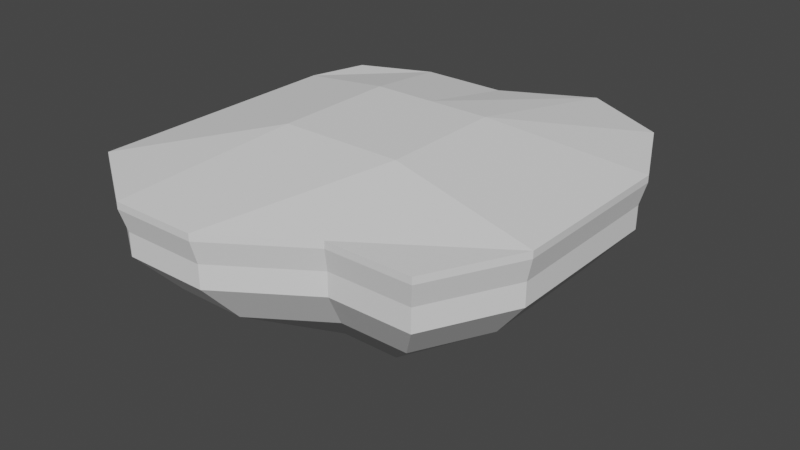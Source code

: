 # Source: island.blend  (saved by Blender 3.5.10; exported with 4.5.12 LTS)
import bpy
from mathutils import Matrix  # noqa: F401  (used for matrix-valued properties, if any)

bpy.ops.wm.read_factory_settings(use_empty=True)
scene = bpy.context.scene
scene.name = 'Scene'

# ---- collections
col_collection = bpy.data.collections.new('Collection'); scene.collection.children.link(col_collection)

# ---- world
world_world = bpy.data.worlds.new('World'); scene.world = world_world
world_world.use_nodes = True; world_world.node_tree.nodes.clear()
_N = world_world.node_tree.nodes; _L = world_world.node_tree.links
n0 = _N.new('ShaderNodeOutputWorld'); n0.name = 'World Output'; n0.location = (300, 300)
n1 = _N.new('ShaderNodeBackground'); n1.name = 'Background'; n1.location = (10, 300)
n1.inputs[0].default_value = (0.05088, 0.05088, 0.05088, 1.0)
_L.new(n1.outputs[0], n0.inputs[0])
n0.is_active_output = True
world_world.color = (0.05088, 0.05088, 0.05088)
world_world.use_sun_shadow = False
world_world.sun_shadow_jitter_overblur = 0.0

# ---- meshes
me_cube_001 = bpy.data.meshes.new('Cube.001')
me_cube_001.from_pydata([(-1.14, -1.129, -2.435), (-1.421, -1.387, 0.3424), (-1.03, 0.9455, -2.435), (-1.285, 1.177, 0.3424), (1.113, -1.129, -2.435), (1.364, -1.387, 0.3424), (1.127, 1.138, -2.435), (1.381, 1.415, 0.3424), (-1.14, 0.004773, -2.435), (-1.381, -1.35, -0.5199), (-1.421, 0.01433, 0.3424), (-1.249, 1.144, -0.5199), (-0.006783, 1.138, -2.435), (-0.02037, 1.415, 0.3424), (1.344, 1.376, -0.5199), (1.402, 0.004773, -2.435), (1.72, 0.01433, 0.3424), (1.328, -1.35, -0.5199), (-0.006783, -1.502, -2.435), (-0.02037, -1.849, 0.3424), (0.0, 0.0, 1.0), (0.0, 0.0, -4.717), (-0.01843, -1.799, -0.5199), (1.675, 0.01297, -0.5199), (-0.01843, 1.376, -0.5199), (-1.381, 0.01297, -0.5199), (-1.14, -0.562, -2.435), (-1.421, -1.387, 0.1364), (-1.421, 0.7148, 0.3424), (-1.249, 1.144, -1.201), (-0.5735, 1.138, -2.435), (0.6801, 1.776, 0.3424), (1.344, 1.376, -1.201), (1.402, 0.5715, -2.435), (1.72, -0.6861, 0.3424), (1.328, -1.35, -1.201), (0.56, -1.129, -2.435), (-0.7208, -1.849, 0.3424), (-1.14, 0.5715, -2.435), (-1.381, -1.35, -1.201), (-1.421, -0.6861, 0.3424), (-1.285, 1.177, 0.1364), (0.56, 1.43, -2.435), (-0.7208, 1.415, 0.3424), (1.381, 1.415, 0.1364), (1.402, -0.562, -2.435), (1.72, 0.7148, 0.3424), (1.364, -1.387, 0.1364), (-0.5735, -1.502, -2.435), (0.6801, -1.387, 0.3424), (0.0, -0.5, 1.0), (0.0, 0.5, 1.0), (0.5, 0.0, 1.0), (-0.5, 0.0, 1.0), (0.0, -0.5, -4.717), (0.0, 0.5, -4.717), (-0.5, 0.0, -4.717), (0.5, 0.0, -4.717), (-0.6998, -1.799, -0.5199), (0.6629, -1.35, -0.5199), (-0.01843, -1.799, -1.201), (-0.02037, -1.849, 0.1364), (1.675, -0.6684, -0.5199), (1.675, 0.6943, -0.5199), (1.675, 0.01297, -1.201), (1.72, 0.01433, 0.1364), (0.6629, 1.727, -0.5199), (-0.6998, 1.376, -0.5199), (-0.01843, 1.376, -1.201), (-0.02037, 1.415, 0.1364), (-1.381, 0.6943, -0.5199), (-1.381, -0.6684, -0.5199), (-1.381, 0.01297, -1.201), (-1.421, 0.01433, 0.1364), (-1.421, -0.6861, 0.1364), (-1.381, -0.6684, -1.201), (-1.381, 0.6943, -1.201), (-0.7208, 1.415, 0.1364), (-0.6998, 1.376, -1.201), (0.6629, 1.727, -1.201), (1.72, 0.7148, 0.1364), (1.675, 0.6943, -1.201), (1.675, -0.6684, -1.201), (0.6801, -1.387, 0.1364), (0.6629, -1.35, -1.201), (-0.6998, -1.799, -1.201), (0.5, 0.5, -4.717), (-0.5, 0.5, -4.717), (-0.5, -0.5, -4.717), (-0.5, 0.5, 1.0), (0.5, 0.5, 1.0), (0.5, -0.5, 1.0), (-0.5, -0.5, 1.0), (0.5, -0.5, -4.717), (-0.7208, -1.849, 0.1364), (1.72, -0.6861, 0.1364), (0.6801, 1.776, 0.1364), (-1.421, 0.7148, 0.1364)], [], [(97, 28, 3, 41), (96, 31, 7, 44), (95, 34, 5, 47), (94, 37, 1, 27), (93, 45, 4, 36), (92, 40, 1, 37), (91, 50, 19, 49), (90, 51, 20, 52), (89, 28, 10, 53), (88, 54, 18, 48), (87, 55, 21, 56), (86, 33, 15, 57), (85, 58, 9, 39), (84, 59, 22, 60), (83, 49, 19, 61), (82, 62, 17, 35), (81, 63, 23, 64), (80, 46, 16, 65), (79, 66, 14, 32), (78, 67, 24, 68), (77, 43, 13, 69), (76, 70, 11, 29), (75, 71, 25, 72), (74, 40, 10, 73), (71, 74, 73, 25), (9, 27, 74, 71), (27, 1, 40, 74), (26, 75, 72, 8), (0, 39, 75, 26), (39, 9, 71, 75), (38, 76, 29, 2), (8, 72, 76, 38), (72, 25, 70, 76), (67, 77, 69, 24), (11, 41, 77, 67), (41, 3, 43, 77), (30, 78, 68, 12), (2, 29, 78, 30), (29, 11, 67, 78), (42, 79, 32, 6), (12, 68, 79, 42), (68, 24, 66, 79), (63, 80, 65, 23), (14, 44, 80, 63), (44, 7, 46, 80), (33, 81, 64, 15), (6, 32, 81, 33), (32, 14, 63, 81), (45, 82, 35, 4), (15, 64, 82, 45), (64, 23, 62, 82), (59, 83, 61, 22), (17, 47, 83, 59), (47, 5, 49, 83), (36, 84, 60, 18), (4, 35, 84, 36), (35, 17, 59, 84), (48, 85, 39, 0), (18, 60, 85, 48), (60, 22, 58, 85), (55, 86, 57, 21), (12, 42, 86, 55), (42, 6, 33, 86), (38, 87, 56, 8), (2, 30, 87, 38), (30, 12, 55, 87), (26, 88, 48, 0), (8, 56, 88, 26), (56, 21, 54, 88), (51, 89, 53, 20), (13, 43, 89, 51), (43, 3, 28, 89), (46, 90, 52, 16), (7, 31, 90, 46), (31, 13, 51, 90), (34, 91, 49, 5), (16, 52, 91, 34), (52, 20, 50, 91), (50, 92, 37, 19), (20, 53, 92, 50), (53, 10, 40, 92), (54, 93, 36, 18), (21, 57, 93, 54), (57, 15, 45, 93), (58, 94, 27, 9), (22, 61, 94, 58), (61, 19, 37, 94), (62, 95, 47, 17), (23, 65, 95, 62), (65, 16, 34, 95), (66, 96, 44, 14), (24, 69, 96, 66), (69, 13, 31, 96), (70, 97, 41, 11), (25, 73, 97, 70), (73, 10, 28, 97)])
_uv = me_cube_001.uv_layers.new(name='UVMap')
_uv.uv.foreach_set('vector', [0.03474, 0.3444, 0.002335, 0.3502, 0.0001321, 0.2699, 0.03273, 0.2738, 0.2226, 0.04085, 0.2131, 0.008858, 0.3422, 0.0001321, 0.3376, 0.0327, 0.5658, 0.2394, 0.5985, 0.2325, 0.5985, 0.3616, 0.5663, 0.355, 0.3456, 0.5692, 0.3501, 0.6005, 0.2203, 0.5915, 0.2288, 0.5614, 0.8159, 0.1928, 0.9061, 0.02806, 0.9999, 0.08045, 0.9963, 0.1738, 0.6957, 0.5351, 0.5988, 0.5169, 0.6022, 0.4526, 0.6656, 0.407, 0.7794, 0.5335, 0.7378, 0.5334, 0.7304, 0.4028, 0.7981, 0.4388, 0.7813, 0.6168, 0.7396, 0.6174, 0.7387, 0.5756, 0.7806, 0.5749, 0.6986, 0.6175, 0.6043, 0.6471, 0.5989, 0.5818, 0.697, 0.5766, 0.8093, 0.2266, 0.8141, 0.2103, 0.9999, 0.2634, 0.9665, 0.3316, 0.7776, 0.2201, 0.7798, 0.2041, 0.7966, 0.2069, 0.7933, 0.2237, 0.7828, 0.1881, 0.7555, 0.001625, 0.8328, 0.0001321, 0.7992, 0.1899, 0.3228, 0.4307, 0.333, 0.4891, 0.2496, 0.4854, 0.2683, 0.4288, 0.4048, 0.3692, 0.4557, 0.4023, 0.398, 0.4631, 0.3654, 0.4123, 0.5284, 0.4491, 0.5557, 0.4675, 0.4568, 0.5624, 0.4398, 0.5347, 0.4224, 0.2717, 0.4824, 0.2579, 0.485, 0.3391, 0.4247, 0.3253, 0.3672, 0.1936, 0.4014, 0.1431, 0.4517, 0.1935, 0.4019, 0.228, 0.4459, 0.07049, 0.4633, 0.04213, 0.5515, 0.1229, 0.5238, 0.1423, 0.2654, 0.1801, 0.2464, 0.122, 0.327, 0.1139, 0.3176, 0.1749, 0.1885, 0.2496, 0.134, 0.2217, 0.1781, 0.1655, 0.2186, 0.2107, 0.05683, 0.1859, 0.02694, 0.1714, 0.09676, 0.0745, 0.1192, 0.09982, 0.1781, 0.3227, 0.1177, 0.3323, 0.1151, 0.2824, 0.1762, 0.2901, 0.2269, 0.4046, 0.1886, 0.451, 0.1438, 0.398, 0.1956, 0.3682, 0.1396, 0.5172, 0.1203, 0.5427, 0.04217, 0.4588, 0.0701, 0.4419, 0.1886, 0.451, 0.1396, 0.5172, 0.0701, 0.4419, 0.1438, 0.398, 0.2496, 0.4854, 0.2288, 0.5614, 0.1396, 0.5172, 0.1886, 0.451, 0.2288, 0.5614, 0.2203, 0.5915, 0.1203, 0.5427, 0.1396, 0.5172, 0.2712, 0.3513, 0.2269, 0.4046, 0.1956, 0.3682, 0.2569, 0.3315, 0.2864, 0.3691, 0.2683, 0.4288, 0.2269, 0.4046, 0.2712, 0.3513, 0.2683, 0.4288, 0.2496, 0.4854, 0.1886, 0.451, 0.2269, 0.4046, 0.2442, 0.3121, 0.1781, 0.3227, 0.1762, 0.2901, 0.2404, 0.2968, 0.2569, 0.3315, 0.1956, 0.3682, 0.1781, 0.3227, 0.2442, 0.3121, 0.1956, 0.3682, 0.1438, 0.398, 0.1177, 0.3323, 0.1781, 0.3227, 0.134, 0.2217, 0.05683, 0.1859, 0.1192, 0.09982, 0.1781, 0.1655, 0.1151, 0.2824, 0.03273, 0.2738, 0.05683, 0.1859, 0.134, 0.2217, 0.03273, 0.2738, 0.0001321, 0.2699, 0.02694, 0.1714, 0.05683, 0.1859, 0.2502, 0.2788, 0.1885, 0.2496, 0.2186, 0.2107, 0.2684, 0.2631, 0.2404, 0.2968, 0.1762, 0.2901, 0.1885, 0.2496, 0.2502, 0.2788, 0.1762, 0.2901, 0.1151, 0.2824, 0.134, 0.2217, 0.1885, 0.2496, 0.2838, 0.2431, 0.2654, 0.1801, 0.3176, 0.1749, 0.3089, 0.239, 0.2684, 0.2631, 0.2186, 0.2107, 0.2654, 0.1801, 0.2838, 0.2431, 0.2186, 0.2107, 0.1781, 0.1655, 0.2464, 0.122, 0.2654, 0.1801, 0.4014, 0.1431, 0.4459, 0.07049, 0.5238, 0.1423, 0.4517, 0.1935, 0.327, 0.1139, 0.3376, 0.0327, 0.4459, 0.07049, 0.4014, 0.1431, 0.3376, 0.0327, 0.3422, 0.0001321, 0.4633, 0.04213, 0.4459, 0.07049, 0.3309, 0.2509, 0.3672, 0.1936, 0.4019, 0.228, 0.3445, 0.2698, 0.3089, 0.239, 0.3176, 0.1749, 0.3672, 0.1936, 0.3309, 0.2509, 0.3176, 0.1749, 0.327, 0.1139, 0.4014, 0.1431, 0.3672, 0.1936, 0.3563, 0.2886, 0.4224, 0.2717, 0.4247, 0.3253, 0.3604, 0.3126, 0.3445, 0.2698, 0.4019, 0.228, 0.4224, 0.2717, 0.3563, 0.2886, 0.4019, 0.228, 0.4517, 0.1935, 0.4824, 0.2579, 0.4224, 0.2717, 0.4557, 0.4023, 0.5284, 0.4491, 0.4398, 0.5347, 0.398, 0.4631, 0.485, 0.3391, 0.5663, 0.355, 0.5284, 0.4491, 0.4557, 0.4023, 0.5663, 0.355, 0.5985, 0.3616, 0.5557, 0.4675, 0.5284, 0.4491, 0.3406, 0.3297, 0.4048, 0.3692, 0.3654, 0.4123, 0.329, 0.3545, 0.3604, 0.3126, 0.4247, 0.3253, 0.4048, 0.3692, 0.3406, 0.3297, 0.4247, 0.3253, 0.485, 0.3391, 0.4557, 0.4023, 0.4048, 0.3692, 0.3115, 0.3681, 0.3228, 0.4307, 0.2683, 0.4288, 0.2864, 0.3691, 0.329, 0.3545, 0.3654, 0.4123, 0.3228, 0.4307, 0.3115, 0.3681, 0.3654, 0.4123, 0.398, 0.4631, 0.333, 0.4891, 0.3228, 0.4307, 0.7798, 0.2041, 0.7828, 0.1881, 0.7992, 0.1899, 0.7966, 0.2069, 0.5988, 0.1912, 0.6138, 0.1028, 0.7828, 0.1881, 0.7798, 0.2041, 0.6138, 0.1028, 0.6735, 0.03536, 0.7555, 0.001625, 0.7828, 0.1881, 0.673, 0.3597, 0.7776, 0.2201, 0.7933, 0.2237, 0.7412, 0.3964, 0.6377, 0.3272, 0.6096, 0.2684, 0.7776, 0.2201, 0.673, 0.3597, 0.6096, 0.2684, 0.5988, 0.1912, 0.7798, 0.2041, 0.7776, 0.2201, 0.8169, 0.4026, 0.8093, 0.2266, 0.9665, 0.3316, 0.8916, 0.3924, 0.7412, 0.3964, 0.7933, 0.2237, 0.8093, 0.2266, 0.8169, 0.4026, 0.7933, 0.2237, 0.7966, 0.2069, 0.8141, 0.2103, 0.8093, 0.2266, 0.7396, 0.6174, 0.6986, 0.6175, 0.697, 0.5766, 0.7387, 0.5756, 0.738, 0.7155, 0.6724, 0.7126, 0.6986, 0.6175, 0.7396, 0.6174, 0.6724, 0.7126, 0.6205, 0.6887, 0.6043, 0.6471, 0.6986, 0.6175, 0.9018, 0.6379, 0.7813, 0.6168, 0.7806, 0.5749, 0.9018, 0.5727, 0.8709, 0.7037, 0.807, 0.7405, 0.7813, 0.6168, 0.9018, 0.6379, 0.807, 0.7405, 0.738, 0.7155, 0.7396, 0.6174, 0.7813, 0.6168, 0.898, 0.5073, 0.7794, 0.5335, 0.7981, 0.4388, 0.8614, 0.4431, 0.9018, 0.5727, 0.7806, 0.5749, 0.7794, 0.5335, 0.898, 0.5073, 0.7806, 0.5749, 0.7387, 0.5756, 0.7378, 0.5334, 0.7794, 0.5335, 0.7378, 0.5334, 0.6957, 0.5351, 0.6656, 0.407, 0.7304, 0.4028, 0.7387, 0.5756, 0.697, 0.5766, 0.6957, 0.5351, 0.7378, 0.5334, 0.697, 0.5766, 0.5989, 0.5818, 0.5988, 0.5169, 0.6957, 0.5351, 0.8141, 0.2103, 0.8159, 0.1928, 0.9963, 0.1738, 0.9999, 0.2634, 0.7966, 0.2069, 0.7992, 0.1899, 0.8159, 0.1928, 0.8141, 0.2103, 0.7992, 0.1899, 0.8328, 0.0001321, 0.9061, 0.02806, 0.8159, 0.1928, 0.333, 0.4891, 0.3456, 0.5692, 0.2288, 0.5614, 0.2496, 0.4854, 0.398, 0.4631, 0.4398, 0.5347, 0.3456, 0.5692, 0.333, 0.4891, 0.4398, 0.5347, 0.4568, 0.5624, 0.3501, 0.6005, 0.3456, 0.5692, 0.4824, 0.2579, 0.5658, 0.2394, 0.5663, 0.355, 0.485, 0.3391, 0.4517, 0.1935, 0.5238, 0.1423, 0.5658, 0.2394, 0.4824, 0.2579, 0.5238, 0.1423, 0.5515, 0.1229, 0.5985, 0.2325, 0.5658, 0.2394, 0.2464, 0.122, 0.2226, 0.04085, 0.3376, 0.0327, 0.327, 0.1139, 0.1781, 0.1655, 0.1192, 0.09982, 0.2226, 0.04085, 0.2464, 0.122, 0.1192, 0.09982, 0.09676, 0.0745, 0.2131, 0.008858, 0.2226, 0.04085, 0.1177, 0.3323, 0.03474, 0.3444, 0.03273, 0.2738, 0.1151, 0.2824, 0.1438, 0.398, 0.0701, 0.4419, 0.03474, 0.3444, 0.1177, 0.3323, 0.0701, 0.4419, 0.04217, 0.4588, 0.002335, 0.3502, 0.03474, 0.3444])
me_cube_001.update()

# ---- objects
ob_cube = bpy.data.objects.new('Cube', me_cube_001)

# ---- transforms, parenting, visibility, modifiers, constraints
ob_cube.location = (0.0, 0.0, 0.0)
ob_cube.scale = (7.461, 7.461, 2.032)

# ---- collection membership
col_collection.objects.link(ob_cube)

# ---- scene / render settings (as saved in the file)
scene.frame_start = 1; scene.frame_end = 250; scene.frame_set(1)
scene.render.engine = 'BLENDER_EEVEE_NEXT'
scene.cycles.sampling_pattern = 'TABULATED_SOBOL'
scene.view_settings.view_transform = 'Filmic'
bpy.context.view_layer.update()

# ---- added for rendering (the .blend has no active camera and no usable light): camera, sun
cam_auto = bpy.data.cameras.new('AutoCamera')
cam_auto.lens = 50.0
cam_auto.sensor_width = 36.0
cam_auto.clip_end = 1000.0
ob_auto_camera = bpy.data.objects.new('AutoCamera', cam_auto)
scene.collection.objects.link(ob_auto_camera)
ob_auto_camera.location = (35.9258, -42.0428, 24.0724)
ob_auto_camera.rotation_euler = (1.09748, -7.21219e-08, 0.694738)
scene.camera = ob_auto_camera
light_auto_sun = bpy.data.lights.new('AutoSun', 'SUN')
light_auto_sun.energy = 3.0
light_auto_sun.angle = 0.0523599
ob_auto_sun = bpy.data.objects.new('AutoSun', light_auto_sun)
scene.collection.objects.link(ob_auto_sun)
ob_auto_sun.rotation_euler = (0.872665, 0.174533, 0.523599)
bpy.context.view_layer.update()
